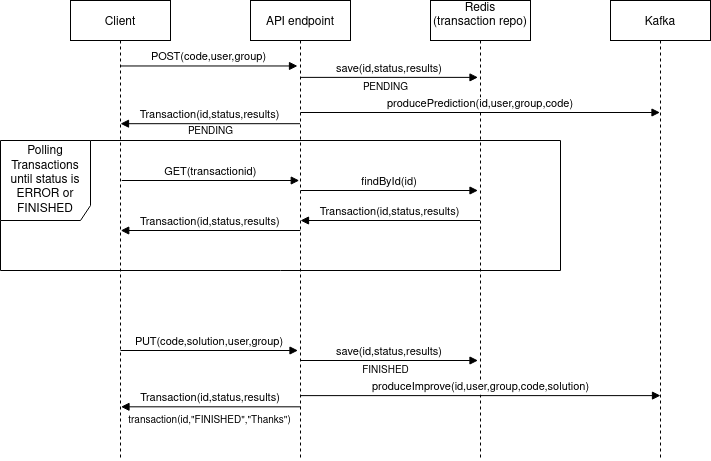

The diagram above was exported from draw.io. Its source (the exported page's mxGraphModel, read from the mxfile embedded in the PNG):
<mxGraphModel dx="1422" dy="724" grid="1" gridSize="10" guides="1" tooltips="1" connect="1" arrows="1" fold="1" page="1" pageScale="1" pageWidth="850" pageHeight="1100" math="0" shadow="0">
  <root>
    <mxCell id="0" />
    <mxCell id="1" parent="0" />
    <mxCell id="3nuBFxr9cyL0pnOWT2aG-1" value="Client" style="shape=umlLifeline;perimeter=lifelinePerimeter;container=1;collapsible=0;recursiveResize=0;rounded=0;shadow=0;strokeWidth=1;" parent="1" vertex="1">
      <mxGeometry x="120" y="80" width="100" height="460" as="geometry" />
    </mxCell>
    <mxCell id="3nuBFxr9cyL0pnOWT2aG-5" value="API endpoint" style="shape=umlLifeline;perimeter=lifelinePerimeter;container=1;collapsible=0;recursiveResize=0;rounded=0;shadow=0;strokeWidth=1;" parent="1" vertex="1">
      <mxGeometry x="300" y="80" width="100" height="460" as="geometry" />
    </mxCell>
    <mxCell id="3nuBFxr9cyL0pnOWT2aG-8" value="POST(code,user,group)" style="verticalAlign=bottom;endArrow=block;entryX=0.47;entryY=0.088;shadow=0;strokeWidth=1;entryDx=0;entryDy=0;entryPerimeter=0;" parent="1" edge="1">
      <mxGeometry relative="1" as="geometry">
        <mxPoint x="169.5" y="145.48000000000002" as="sourcePoint" />
        <mxPoint x="347" y="145.48000000000002" as="targetPoint" />
      </mxGeometry>
    </mxCell>
    <mxCell id="3nuBFxr9cyL0pnOWT2aG-9" value="Transaction(id,status,results)" style="verticalAlign=bottom;endArrow=block;shadow=0;strokeWidth=1;entryX=0.5;entryY=0.145;entryDx=0;entryDy=0;entryPerimeter=0;" parent="1" edge="1">
      <mxGeometry relative="1" as="geometry">
        <mxPoint x="349.5" y="203.20000000000005" as="sourcePoint" />
        <mxPoint x="170" y="203.20000000000005" as="targetPoint" />
      </mxGeometry>
    </mxCell>
    <mxCell id="3Bwb_A_XAJUhcDOnylW9-1" value="PENDING" style="text;html=1;align=center;verticalAlign=middle;resizable=0;points=[];autosize=1;strokeColor=none;fillColor=none;fontSize=10;" vertex="1" parent="1">
      <mxGeometry x="230" y="201" width="60" height="20" as="geometry" />
    </mxCell>
    <mxCell id="3Bwb_A_XAJUhcDOnylW9-2" value="Redis&#10;(transaction repo)&#10;" style="shape=umlLifeline;perimeter=lifelinePerimeter;container=1;collapsible=0;recursiveResize=0;rounded=0;shadow=0;strokeWidth=1;" vertex="1" parent="1">
      <mxGeometry x="480" y="80" width="100" height="460" as="geometry" />
    </mxCell>
    <mxCell id="3Bwb_A_XAJUhcDOnylW9-18" value="save(id,status,results)" style="verticalAlign=bottom;endArrow=block;entryX=0.47;entryY=0.088;shadow=0;strokeWidth=1;entryDx=0;entryDy=0;entryPerimeter=0;" edge="1" parent="3Bwb_A_XAJUhcDOnylW9-2">
      <mxGeometry relative="1" as="geometry">
        <mxPoint x="-130" y="360" as="sourcePoint" />
        <mxPoint x="47.5" y="360" as="targetPoint" />
      </mxGeometry>
    </mxCell>
    <mxCell id="3Bwb_A_XAJUhcDOnylW9-3" value="save(id,status,results)" style="verticalAlign=bottom;endArrow=block;entryX=0.47;entryY=0.088;shadow=0;strokeWidth=1;entryDx=0;entryDy=0;entryPerimeter=0;" edge="1" parent="1">
      <mxGeometry relative="1" as="geometry">
        <mxPoint x="350" y="156.88" as="sourcePoint" />
        <mxPoint x="527.5" y="156.88" as="targetPoint" />
      </mxGeometry>
    </mxCell>
    <mxCell id="3Bwb_A_XAJUhcDOnylW9-4" value="&lt;div&gt;Polling Transactions&lt;/div&gt;&lt;div&gt;until status is&lt;/div&gt;ERROR or FINISHED" style="shape=umlFrame;whiteSpace=wrap;html=1;width=90;height=80;" vertex="1" parent="1">
      <mxGeometry x="50" y="220" width="560" height="130" as="geometry" />
    </mxCell>
    <mxCell id="3Bwb_A_XAJUhcDOnylW9-5" value="GET(transactionid)" style="verticalAlign=bottom;endArrow=block;entryX=0.47;entryY=0.088;shadow=0;strokeWidth=1;entryDx=0;entryDy=0;entryPerimeter=0;" edge="1" parent="1">
      <mxGeometry relative="1" as="geometry">
        <mxPoint x="171.25" y="260" as="sourcePoint" />
        <mxPoint x="348.75" y="260" as="targetPoint" />
      </mxGeometry>
    </mxCell>
    <mxCell id="3Bwb_A_XAJUhcDOnylW9-6" value="Transaction(id,status,results)" style="verticalAlign=bottom;endArrow=block;shadow=0;strokeWidth=1;entryX=0.5;entryY=0.145;entryDx=0;entryDy=0;entryPerimeter=0;" edge="1" parent="1">
      <mxGeometry relative="1" as="geometry">
        <mxPoint x="349.75" y="310.00000000000006" as="sourcePoint" />
        <mxPoint x="170.25" y="310.00000000000006" as="targetPoint" />
      </mxGeometry>
    </mxCell>
    <mxCell id="3Bwb_A_XAJUhcDOnylW9-7" value="findById(id)" style="verticalAlign=bottom;endArrow=block;entryX=0.47;entryY=0.088;shadow=0;strokeWidth=1;entryDx=0;entryDy=0;entryPerimeter=0;" edge="1" parent="1">
      <mxGeometry relative="1" as="geometry">
        <mxPoint x="350" y="270" as="sourcePoint" />
        <mxPoint x="527.5" y="270" as="targetPoint" />
      </mxGeometry>
    </mxCell>
    <mxCell id="3Bwb_A_XAJUhcDOnylW9-8" value="Transaction(id,status,results)" style="verticalAlign=bottom;endArrow=block;shadow=0;strokeWidth=1;entryX=0.5;entryY=0.145;entryDx=0;entryDy=0;entryPerimeter=0;" edge="1" parent="1">
      <mxGeometry relative="1" as="geometry">
        <mxPoint x="529.5" y="300" as="sourcePoint" />
        <mxPoint x="350" y="300" as="targetPoint" />
      </mxGeometry>
    </mxCell>
    <mxCell id="3Bwb_A_XAJUhcDOnylW9-9" value="Kafka" style="shape=umlLifeline;perimeter=lifelinePerimeter;container=1;collapsible=0;recursiveResize=0;rounded=0;shadow=0;strokeWidth=1;" vertex="1" parent="1">
      <mxGeometry x="660" y="80" width="100" height="460" as="geometry" />
    </mxCell>
    <mxCell id="3Bwb_A_XAJUhcDOnylW9-10" value="producePrediction(id,user,group,code)" style="verticalAlign=bottom;endArrow=block;shadow=0;strokeWidth=1;" edge="1" parent="1">
      <mxGeometry relative="1" as="geometry">
        <mxPoint x="350" y="192" as="sourcePoint" />
        <mxPoint x="709.5" y="192" as="targetPoint" />
      </mxGeometry>
    </mxCell>
    <mxCell id="3Bwb_A_XAJUhcDOnylW9-11" value="PENDING" style="text;html=1;align=center;verticalAlign=middle;resizable=0;points=[];autosize=1;strokeColor=none;fillColor=none;fontSize=10;" vertex="1" parent="1">
      <mxGeometry x="405" y="157" width="60" height="20" as="geometry" />
    </mxCell>
    <mxCell id="3Bwb_A_XAJUhcDOnylW9-12" value="PUT(code,solution,user,group)" style="verticalAlign=bottom;endArrow=block;entryX=0.47;entryY=0.088;shadow=0;strokeWidth=1;entryDx=0;entryDy=0;entryPerimeter=0;" edge="1" parent="1">
      <mxGeometry relative="1" as="geometry">
        <mxPoint x="170" y="430" as="sourcePoint" />
        <mxPoint x="347.5" y="430" as="targetPoint" />
      </mxGeometry>
    </mxCell>
    <mxCell id="3Bwb_A_XAJUhcDOnylW9-13" value="Transaction(id,status,results)" style="verticalAlign=bottom;endArrow=block;shadow=0;strokeWidth=1;entryX=0.5;entryY=0.145;entryDx=0;entryDy=0;entryPerimeter=0;" edge="1" parent="1">
      <mxGeometry relative="1" as="geometry">
        <mxPoint x="350" y="486.32000000000005" as="sourcePoint" />
        <mxPoint x="170.5" y="486.32000000000005" as="targetPoint" />
      </mxGeometry>
    </mxCell>
    <mxCell id="3Bwb_A_XAJUhcDOnylW9-16" value="produceImprove(id,user,group,code,solution)" style="verticalAlign=bottom;endArrow=block;shadow=0;strokeWidth=1;" edge="1" parent="1">
      <mxGeometry relative="1" as="geometry">
        <mxPoint x="350.5" y="475.12" as="sourcePoint" />
        <mxPoint x="710" y="475.12" as="targetPoint" />
      </mxGeometry>
    </mxCell>
    <mxCell id="3Bwb_A_XAJUhcDOnylW9-17" value="transaction(id,&quot;FINISHED&quot;,&quot;Thanks&quot;)" style="text;html=1;align=center;verticalAlign=middle;resizable=0;points=[];autosize=1;strokeColor=none;fillColor=none;fontSize=10;" vertex="1" parent="1">
      <mxGeometry x="169" y="490" width="180" height="20" as="geometry" />
    </mxCell>
    <mxCell id="3Bwb_A_XAJUhcDOnylW9-19" value="FINISHED" style="text;html=1;align=center;verticalAlign=middle;resizable=0;points=[];autosize=1;strokeColor=none;fillColor=none;fontSize=10;" vertex="1" parent="1">
      <mxGeometry x="405" y="440" width="60" height="20" as="geometry" />
    </mxCell>
  </root>
</mxGraphModel>